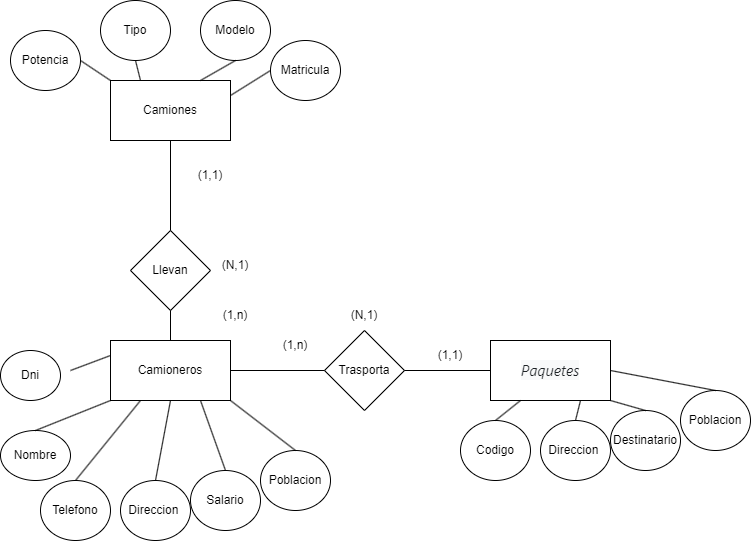

The diagram above was exported from draw.io. Its source (the exported page's mxGraphModel, read from the mxfile embedded in the PNG):
<mxGraphModel dx="1161" dy="1827" grid="1" gridSize="10" guides="1" tooltips="1" connect="1" arrows="1" fold="1" page="1" pageScale="1" pageWidth="827" pageHeight="1169" math="0" shadow="0">
  <root>
    <mxCell id="0" />
    <mxCell id="1" parent="0" />
    <mxCell id="udu2qwlsuIy3Jm5TErWB-1" value="Camioneros" style="rounded=0;whiteSpace=wrap;html=1;" vertex="1" parent="1">
      <mxGeometry x="160" y="320" width="120" height="60" as="geometry" />
    </mxCell>
    <mxCell id="udu2qwlsuIy3Jm5TErWB-2" value="Dni" style="ellipse;whiteSpace=wrap;html=1;" vertex="1" parent="1">
      <mxGeometry x="50" y="330" width="60" height="50" as="geometry" />
    </mxCell>
    <mxCell id="udu2qwlsuIy3Jm5TErWB-3" value="Nombre" style="ellipse;whiteSpace=wrap;html=1;" vertex="1" parent="1">
      <mxGeometry x="50" y="410" width="70" height="50" as="geometry" />
    </mxCell>
    <mxCell id="udu2qwlsuIy3Jm5TErWB-4" value="Direccion&amp;nbsp;" style="ellipse;whiteSpace=wrap;html=1;" vertex="1" parent="1">
      <mxGeometry x="170" y="460" width="70" height="60" as="geometry" />
    </mxCell>
    <mxCell id="udu2qwlsuIy3Jm5TErWB-5" value="Salario" style="ellipse;whiteSpace=wrap;html=1;" vertex="1" parent="1">
      <mxGeometry x="240" y="450" width="70" height="60" as="geometry" />
    </mxCell>
    <mxCell id="udu2qwlsuIy3Jm5TErWB-6" value="Telefono" style="ellipse;whiteSpace=wrap;html=1;" vertex="1" parent="1">
      <mxGeometry x="90" y="460" width="70" height="60" as="geometry" />
    </mxCell>
    <mxCell id="udu2qwlsuIy3Jm5TErWB-7" value="Poblacion" style="ellipse;whiteSpace=wrap;html=1;" vertex="1" parent="1">
      <mxGeometry x="310" y="430" width="70" height="60" as="geometry" />
    </mxCell>
    <mxCell id="udu2qwlsuIy3Jm5TErWB-8" value="Trasporta" style="rhombus;whiteSpace=wrap;html=1;" vertex="1" parent="1">
      <mxGeometry x="374" y="310" width="80" height="80" as="geometry" />
    </mxCell>
    <mxCell id="udu2qwlsuIy3Jm5TErWB-9" value="&lt;i style=&quot;box-sizing: border-box; color: rgb(29, 33, 37); font-family: -apple-system, BlinkMacSystemFont, &amp;quot;Segoe UI&amp;quot;, Roboto, &amp;quot;Helvetica Neue&amp;quot;, Arial, &amp;quot;Noto Sans&amp;quot;, &amp;quot;Liberation Sans&amp;quot;, sans-serif, &amp;quot;Apple Color Emoji&amp;quot;, &amp;quot;Segoe UI Emoji&amp;quot;, &amp;quot;Segoe UI Symbol&amp;quot;, &amp;quot;Noto Color Emoji&amp;quot;; font-size: 15px; text-align: left; background-color: rgb(248, 249, 250);&quot;&gt;Paquetes&lt;/i&gt;" style="rounded=0;whiteSpace=wrap;html=1;" vertex="1" parent="1">
      <mxGeometry x="540" y="320" width="120" height="60" as="geometry" />
    </mxCell>
    <mxCell id="udu2qwlsuIy3Jm5TErWB-10" value="Direccion&amp;nbsp;" style="ellipse;whiteSpace=wrap;html=1;" vertex="1" parent="1">
      <mxGeometry x="590" y="400" width="70" height="60" as="geometry" />
    </mxCell>
    <mxCell id="udu2qwlsuIy3Jm5TErWB-11" value="Destinatario" style="ellipse;whiteSpace=wrap;html=1;" vertex="1" parent="1">
      <mxGeometry x="660" y="390" width="70" height="60" as="geometry" />
    </mxCell>
    <mxCell id="udu2qwlsuIy3Jm5TErWB-12" value="Codigo" style="ellipse;whiteSpace=wrap;html=1;" vertex="1" parent="1">
      <mxGeometry x="510" y="400" width="70" height="60" as="geometry" />
    </mxCell>
    <mxCell id="udu2qwlsuIy3Jm5TErWB-13" value="Poblacion" style="ellipse;whiteSpace=wrap;html=1;" vertex="1" parent="1">
      <mxGeometry x="730" y="370" width="70" height="60" as="geometry" />
    </mxCell>
    <mxCell id="udu2qwlsuIy3Jm5TErWB-14" value="Camiones" style="rounded=0;whiteSpace=wrap;html=1;" vertex="1" parent="1">
      <mxGeometry x="160" y="60" width="120" height="60" as="geometry" />
    </mxCell>
    <mxCell id="udu2qwlsuIy3Jm5TErWB-15" value="Llevan" style="rhombus;whiteSpace=wrap;html=1;" vertex="1" parent="1">
      <mxGeometry x="180" y="210" width="80" height="80" as="geometry" />
    </mxCell>
    <mxCell id="udu2qwlsuIy3Jm5TErWB-18" value="Tipo" style="ellipse;whiteSpace=wrap;html=1;" vertex="1" parent="1">
      <mxGeometry x="150" y="-20" width="70" height="60" as="geometry" />
    </mxCell>
    <mxCell id="udu2qwlsuIy3Jm5TErWB-19" value="Modelo" style="ellipse;whiteSpace=wrap;html=1;" vertex="1" parent="1">
      <mxGeometry x="250" y="-20" width="70" height="60" as="geometry" />
    </mxCell>
    <mxCell id="udu2qwlsuIy3Jm5TErWB-20" value="Potencia" style="ellipse;whiteSpace=wrap;html=1;" vertex="1" parent="1">
      <mxGeometry x="60" y="10" width="70" height="60" as="geometry" />
    </mxCell>
    <mxCell id="udu2qwlsuIy3Jm5TErWB-21" value="Matricula" style="ellipse;whiteSpace=wrap;html=1;" vertex="1" parent="1">
      <mxGeometry x="320" y="20" width="70" height="60" as="geometry" />
    </mxCell>
    <mxCell id="udu2qwlsuIy3Jm5TErWB-22" value="" style="endArrow=none;html=1;rounded=0;exitX=0.5;exitY=1;exitDx=0;exitDy=0;entryX=0.5;entryY=0;entryDx=0;entryDy=0;" edge="1" parent="1" source="udu2qwlsuIy3Jm5TErWB-14" target="udu2qwlsuIy3Jm5TErWB-15">
      <mxGeometry width="50" height="50" relative="1" as="geometry">
        <mxPoint x="400" y="230" as="sourcePoint" />
        <mxPoint x="450" y="180" as="targetPoint" />
      </mxGeometry>
    </mxCell>
    <mxCell id="udu2qwlsuIy3Jm5TErWB-23" value="" style="endArrow=none;html=1;rounded=0;exitX=0.5;exitY=1;exitDx=0;exitDy=0;entryX=0.5;entryY=0;entryDx=0;entryDy=0;" edge="1" parent="1" source="udu2qwlsuIy3Jm5TErWB-15" target="udu2qwlsuIy3Jm5TErWB-1">
      <mxGeometry width="50" height="50" relative="1" as="geometry">
        <mxPoint x="400" y="230" as="sourcePoint" />
        <mxPoint x="450" y="180" as="targetPoint" />
      </mxGeometry>
    </mxCell>
    <mxCell id="udu2qwlsuIy3Jm5TErWB-24" value="" style="endArrow=none;html=1;rounded=0;exitX=1;exitY=0.5;exitDx=0;exitDy=0;entryX=0;entryY=0.5;entryDx=0;entryDy=0;" edge="1" parent="1" source="udu2qwlsuIy3Jm5TErWB-1" target="udu2qwlsuIy3Jm5TErWB-8">
      <mxGeometry width="50" height="50" relative="1" as="geometry">
        <mxPoint x="400" y="230" as="sourcePoint" />
        <mxPoint x="450" y="180" as="targetPoint" />
      </mxGeometry>
    </mxCell>
    <mxCell id="udu2qwlsuIy3Jm5TErWB-25" value="" style="endArrow=none;html=1;rounded=0;entryX=0;entryY=0.5;entryDx=0;entryDy=0;exitX=1;exitY=0.5;exitDx=0;exitDy=0;" edge="1" parent="1" source="udu2qwlsuIy3Jm5TErWB-8" target="udu2qwlsuIy3Jm5TErWB-9">
      <mxGeometry width="50" height="50" relative="1" as="geometry">
        <mxPoint x="400" y="230" as="sourcePoint" />
        <mxPoint x="450" y="180" as="targetPoint" />
      </mxGeometry>
    </mxCell>
    <mxCell id="udu2qwlsuIy3Jm5TErWB-26" value="" style="endArrow=none;html=1;rounded=0;entryX=0;entryY=0.5;entryDx=0;entryDy=0;exitX=1;exitY=0.25;exitDx=0;exitDy=0;" edge="1" parent="1" source="udu2qwlsuIy3Jm5TErWB-14" target="udu2qwlsuIy3Jm5TErWB-21">
      <mxGeometry width="50" height="50" relative="1" as="geometry">
        <mxPoint x="400" y="230" as="sourcePoint" />
        <mxPoint x="450" y="180" as="targetPoint" />
      </mxGeometry>
    </mxCell>
    <mxCell id="udu2qwlsuIy3Jm5TErWB-27" value="" style="endArrow=none;html=1;rounded=0;exitX=0.5;exitY=1;exitDx=0;exitDy=0;entryX=0.75;entryY=0;entryDx=0;entryDy=0;" edge="1" parent="1" source="udu2qwlsuIy3Jm5TErWB-19" target="udu2qwlsuIy3Jm5TErWB-14">
      <mxGeometry width="50" height="50" relative="1" as="geometry">
        <mxPoint x="400" y="230" as="sourcePoint" />
        <mxPoint x="450" y="180" as="targetPoint" />
      </mxGeometry>
    </mxCell>
    <mxCell id="udu2qwlsuIy3Jm5TErWB-28" value="" style="endArrow=none;html=1;rounded=0;exitX=0.5;exitY=1;exitDx=0;exitDy=0;entryX=0.25;entryY=0;entryDx=0;entryDy=0;" edge="1" parent="1" source="udu2qwlsuIy3Jm5TErWB-18" target="udu2qwlsuIy3Jm5TErWB-14">
      <mxGeometry width="50" height="50" relative="1" as="geometry">
        <mxPoint x="410" y="240" as="sourcePoint" />
        <mxPoint x="460" y="190" as="targetPoint" />
      </mxGeometry>
    </mxCell>
    <mxCell id="udu2qwlsuIy3Jm5TErWB-29" value="" style="endArrow=none;html=1;rounded=0;exitX=1;exitY=0.5;exitDx=0;exitDy=0;entryX=0;entryY=0;entryDx=0;entryDy=0;" edge="1" parent="1" source="udu2qwlsuIy3Jm5TErWB-20" target="udu2qwlsuIy3Jm5TErWB-14">
      <mxGeometry width="50" height="50" relative="1" as="geometry">
        <mxPoint x="420" y="250" as="sourcePoint" />
        <mxPoint x="470" y="200" as="targetPoint" />
      </mxGeometry>
    </mxCell>
    <mxCell id="udu2qwlsuIy3Jm5TErWB-30" value="" style="endArrow=none;html=1;rounded=0;entryX=0;entryY=0.25;entryDx=0;entryDy=0;" edge="1" parent="1" target="udu2qwlsuIy3Jm5TErWB-1">
      <mxGeometry width="50" height="50" relative="1" as="geometry">
        <mxPoint x="120" y="350" as="sourcePoint" />
        <mxPoint x="480" y="210" as="targetPoint" />
      </mxGeometry>
    </mxCell>
    <mxCell id="udu2qwlsuIy3Jm5TErWB-31" value="" style="endArrow=none;html=1;rounded=0;exitX=0.5;exitY=0;exitDx=0;exitDy=0;entryX=0;entryY=1;entryDx=0;entryDy=0;" edge="1" parent="1" source="udu2qwlsuIy3Jm5TErWB-3" target="udu2qwlsuIy3Jm5TErWB-1">
      <mxGeometry width="50" height="50" relative="1" as="geometry">
        <mxPoint x="440" y="270" as="sourcePoint" />
        <mxPoint x="490" y="220" as="targetPoint" />
      </mxGeometry>
    </mxCell>
    <mxCell id="udu2qwlsuIy3Jm5TErWB-32" value="" style="endArrow=none;html=1;rounded=0;exitX=0.5;exitY=0;exitDx=0;exitDy=0;entryX=1;entryY=1;entryDx=0;entryDy=0;" edge="1" parent="1" source="udu2qwlsuIy3Jm5TErWB-7" target="udu2qwlsuIy3Jm5TErWB-1">
      <mxGeometry width="50" height="50" relative="1" as="geometry">
        <mxPoint x="450" y="280" as="sourcePoint" />
        <mxPoint x="500" y="230" as="targetPoint" />
      </mxGeometry>
    </mxCell>
    <mxCell id="udu2qwlsuIy3Jm5TErWB-33" value="" style="endArrow=none;html=1;rounded=0;exitX=0.5;exitY=0;exitDx=0;exitDy=0;entryX=0.25;entryY=1;entryDx=0;entryDy=0;" edge="1" parent="1" source="udu2qwlsuIy3Jm5TErWB-6" target="udu2qwlsuIy3Jm5TErWB-1">
      <mxGeometry width="50" height="50" relative="1" as="geometry">
        <mxPoint x="460" y="290" as="sourcePoint" />
        <mxPoint x="510" y="240" as="targetPoint" />
      </mxGeometry>
    </mxCell>
    <mxCell id="udu2qwlsuIy3Jm5TErWB-34" value="" style="endArrow=none;html=1;rounded=0;exitX=0.5;exitY=0;exitDx=0;exitDy=0;entryX=0.5;entryY=1;entryDx=0;entryDy=0;" edge="1" parent="1" source="udu2qwlsuIy3Jm5TErWB-4" target="udu2qwlsuIy3Jm5TErWB-1">
      <mxGeometry width="50" height="50" relative="1" as="geometry">
        <mxPoint x="470" y="300" as="sourcePoint" />
        <mxPoint x="520" y="250" as="targetPoint" />
      </mxGeometry>
    </mxCell>
    <mxCell id="udu2qwlsuIy3Jm5TErWB-35" value="" style="endArrow=none;html=1;rounded=0;exitX=0.5;exitY=0;exitDx=0;exitDy=0;entryX=0.75;entryY=1;entryDx=0;entryDy=0;" edge="1" parent="1" source="udu2qwlsuIy3Jm5TErWB-5" target="udu2qwlsuIy3Jm5TErWB-1">
      <mxGeometry width="50" height="50" relative="1" as="geometry">
        <mxPoint x="480" y="310" as="sourcePoint" />
        <mxPoint x="530" y="260" as="targetPoint" />
      </mxGeometry>
    </mxCell>
    <mxCell id="udu2qwlsuIy3Jm5TErWB-36" value="" style="endArrow=none;html=1;rounded=0;exitX=0.5;exitY=0;exitDx=0;exitDy=0;entryX=0.25;entryY=1;entryDx=0;entryDy=0;" edge="1" parent="1" source="udu2qwlsuIy3Jm5TErWB-12" target="udu2qwlsuIy3Jm5TErWB-9">
      <mxGeometry width="50" height="50" relative="1" as="geometry">
        <mxPoint x="490" y="320" as="sourcePoint" />
        <mxPoint x="540" y="270" as="targetPoint" />
      </mxGeometry>
    </mxCell>
    <mxCell id="udu2qwlsuIy3Jm5TErWB-37" value="" style="endArrow=none;html=1;rounded=0;entryX=0.5;entryY=0;entryDx=0;entryDy=0;exitX=1;exitY=0.5;exitDx=0;exitDy=0;" edge="1" parent="1" source="udu2qwlsuIy3Jm5TErWB-9" target="udu2qwlsuIy3Jm5TErWB-13">
      <mxGeometry width="50" height="50" relative="1" as="geometry">
        <mxPoint x="500" y="330" as="sourcePoint" />
        <mxPoint x="550" y="280" as="targetPoint" />
      </mxGeometry>
    </mxCell>
    <mxCell id="udu2qwlsuIy3Jm5TErWB-38" value="" style="endArrow=none;html=1;rounded=0;entryX=0.5;entryY=0;entryDx=0;entryDy=0;exitX=0.75;exitY=1;exitDx=0;exitDy=0;" edge="1" parent="1" source="udu2qwlsuIy3Jm5TErWB-9" target="udu2qwlsuIy3Jm5TErWB-10">
      <mxGeometry width="50" height="50" relative="1" as="geometry">
        <mxPoint x="510" y="340" as="sourcePoint" />
        <mxPoint x="560" y="290" as="targetPoint" />
      </mxGeometry>
    </mxCell>
    <mxCell id="udu2qwlsuIy3Jm5TErWB-39" value="" style="endArrow=none;html=1;rounded=0;entryX=0.5;entryY=0;entryDx=0;entryDy=0;exitX=1;exitY=1;exitDx=0;exitDy=0;" edge="1" parent="1" source="udu2qwlsuIy3Jm5TErWB-9" target="udu2qwlsuIy3Jm5TErWB-11">
      <mxGeometry width="50" height="50" relative="1" as="geometry">
        <mxPoint x="520" y="350" as="sourcePoint" />
        <mxPoint x="570" y="300" as="targetPoint" />
      </mxGeometry>
    </mxCell>
    <mxCell id="udu2qwlsuIy3Jm5TErWB-41" value="(1,n)" style="text;html=1;strokeColor=none;fillColor=none;align=center;verticalAlign=middle;whiteSpace=wrap;rounded=0;" vertex="1" parent="1">
      <mxGeometry x="255" y="280" width="60" height="30" as="geometry" />
    </mxCell>
    <mxCell id="udu2qwlsuIy3Jm5TErWB-42" value="(1,1)" style="text;html=1;strokeColor=none;fillColor=none;align=center;verticalAlign=middle;whiteSpace=wrap;rounded=0;" vertex="1" parent="1">
      <mxGeometry x="230" y="140" width="60" height="30" as="geometry" />
    </mxCell>
    <mxCell id="udu2qwlsuIy3Jm5TErWB-43" value="(1,1)" style="text;html=1;strokeColor=none;fillColor=none;align=center;verticalAlign=middle;whiteSpace=wrap;rounded=0;" vertex="1" parent="1">
      <mxGeometry x="470" y="320" width="60" height="30" as="geometry" />
    </mxCell>
    <mxCell id="udu2qwlsuIy3Jm5TErWB-44" value="(1,n)" style="text;html=1;strokeColor=none;fillColor=none;align=center;verticalAlign=middle;whiteSpace=wrap;rounded=0;" vertex="1" parent="1">
      <mxGeometry x="315" y="310" width="60" height="30" as="geometry" />
    </mxCell>
    <mxCell id="udu2qwlsuIy3Jm5TErWB-45" value="(N,1)" style="text;html=1;strokeColor=none;fillColor=none;align=center;verticalAlign=middle;whiteSpace=wrap;rounded=0;" vertex="1" parent="1">
      <mxGeometry x="255" y="230" width="60" height="30" as="geometry" />
    </mxCell>
    <mxCell id="udu2qwlsuIy3Jm5TErWB-46" value="(N,1)" style="text;html=1;strokeColor=none;fillColor=none;align=center;verticalAlign=middle;whiteSpace=wrap;rounded=0;" vertex="1" parent="1">
      <mxGeometry x="384" y="280" width="60" height="30" as="geometry" />
    </mxCell>
  </root>
</mxGraphModel>